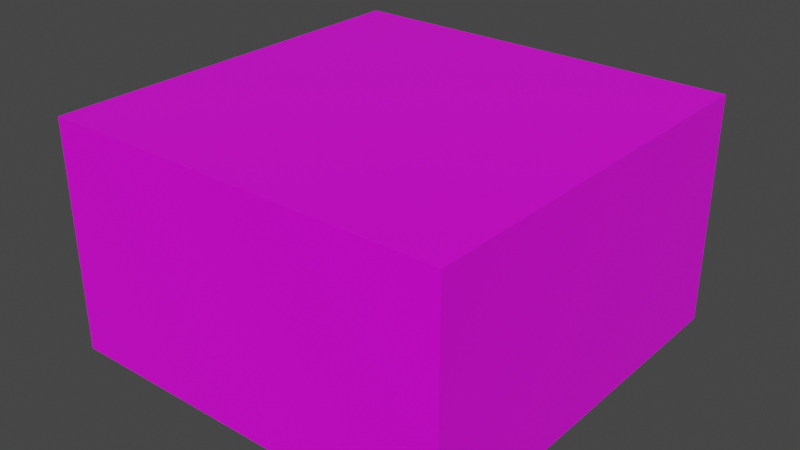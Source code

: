 # Source: standardbox.blend  (saved by Blender 2.93.20; exported with 4.5.12 LTS)
import bpy
from mathutils import Matrix  # noqa: F401  (used for matrix-valued properties, if any)

bpy.ops.wm.read_factory_settings(use_empty=True)
scene = bpy.context.scene
scene.name = 'Scene'

# ---- collections
col_collection = bpy.data.collections.new('Collection'); scene.collection.children.link(col_collection)

# ---- images (referenced by path relative to the original .blend; pixels are not part of the script)
import os
ASSET_DIR = os.environ.get("B2B_ASSET_DIR", "")  # directory of the original .blend (textures are referenced by path, not embedded)
HERE = os.path.dirname(os.path.abspath(__file__))  # packed textures are extracted next to this script under _unpacked/

def load_image(name, relpath, width, height, colorspace="sRGB"):
    """Load a texture the original file referenced (path relative to the .blend, or extracted next to this script)."""
    p = next((c for c in (os.path.join(HERE, relpath), os.path.join(ASSET_DIR, relpath)) if relpath and os.path.exists(c)), "")
    if p:
        img = bpy.data.images.load(p, check_existing=True)
        img.name = name
    else:  # same state as the original file: an image datablock whose file is absent (Cycles renders it pink)
        img = bpy.data.images.new(name, width, height)
        img.source = "FILE"
        img.filepath = "//" + (relpath or name)
    img.colorspace_settings.name = colorspace
    return img
img_template = load_image('template', 'template.png', 1024, 1024, 'sRGB')

# ---- materials (node trees are filled in below, after node groups)
mat_material = bpy.data.materials.new('Material')
mat_material.alpha_threshold = 0.0
mat_material.use_transparent_shadow = False
mat_material.line_color = (0.0, 0.0, 0.0, 1.0)

# ---- material node trees
mat_material.use_nodes = True; mat_material.node_tree.nodes.clear()
_N = mat_material.node_tree.nodes; _L = mat_material.node_tree.links
n0 = _N.new('ShaderNodeOutputMaterial'); n0.name = 'Material Output'; n0.location = (300, 300)
n1 = _N.new('ShaderNodeBsdfPrincipled'); n1.name = 'Principled BSDF'; n1.location = (10, 300)
n1.distribution = 'GGX'
n1.subsurface_method = 'BURLEY'
n1.inputs[2].default_value = 0.4
n1.inputs[3].default_value = 1.45
n1.inputs[27].default_value = (0.0, 0.0, 0.0, 1.0)
n1.inputs[28].default_value = 1.0
n2 = _N.new('ShaderNodeTexImage'); n2.name = 'Image Texture'; n2.location = (-280, 280)
n2.image = img_template
n2.interpolation = 'Closest'
_L.new(n1.outputs[0], n0.inputs[0])
_L.new(n2.outputs[0], n1.inputs[0])
n0.is_active_output = True

# ---- world
world_world = bpy.data.worlds.new('World'); scene.world = world_world
world_world.use_nodes = True; world_world.node_tree.nodes.clear()
_N = world_world.node_tree.nodes; _L = world_world.node_tree.links
n0 = _N.new('ShaderNodeOutputWorld'); n0.name = 'World Output'; n0.location = (300, 300)
n1 = _N.new('ShaderNodeBackground'); n1.name = 'Background'; n1.location = (10, 300)
n1.inputs[0].default_value = (0.05088, 0.05088, 0.05088, 1.0)
_L.new(n1.outputs[0], n0.inputs[0])
n0.is_active_output = True
world_world.color = (0.05088, 0.05088, 0.05088)
world_world.use_sun_shadow = False
world_world.sun_shadow_jitter_overblur = 0.0

# ---- meshes
me_cube = bpy.data.meshes.new('Cube')
me_cube.from_pydata([(1.0, 1.0, 0.5683), (1.0, 1.0, -0.5683), (1.0, -1.0, 0.5683), (1.0, -1.0, -0.5683), (-1.0, 1.0, 0.5683), (-1.0, 1.0, -0.5683), (-1.0, -1.0, 0.5683), (-1.0, -1.0, -0.5683)], [], [(0, 4, 6, 2), (3, 2, 6, 7), (7, 6, 4, 5), (5, 1, 3, 7), (1, 0, 2, 3), (5, 4, 0, 1)])
_uv = me_cube.uv_layers.new(name='UVMap')
_uv.uv.foreach_set('vector', [0.498, 0.5011, 0.498, 0.8182, 0.181, 0.8182, 0.181, 0.5011, 0.0007871, 0.5011, 0.181, 0.5011, 0.181, 0.8182, 0.000787, 0.8182, 0.181, 0.9984, 0.181, 0.8182, 0.498, 0.8182, 0.498, 0.9984, 0.498, 0.00386, 0.498, 0.3209, 0.181, 0.3209, 0.181, 0.00386, 0.498, 0.3209, 0.498, 0.5011, 0.181, 0.5011, 0.181, 0.3209, 0.6782, 0.8182, 0.498, 0.8182, 0.498, 0.5011, 0.6782, 0.5011])
me_cube.materials.append(mat_material)
me_cube.use_remesh_preserve_volume = False
me_cube.use_remesh_preserve_attributes = False
me_cube.use_mirror_vertex_groups = False
me_cube.update()

# ---- objects
ob_cube = bpy.data.objects.new('Cube', me_cube)

# ---- transforms, parenting, visibility, modifiers, constraints
ob_cube.location = (0.0, 0.0, 0.0)
ob_cube.lock_rotations_4d = False
ob_cube.empty_display_type = 'ARROWS'
ob_cube.lineart.crease_threshold = 0.0

# ---- collection membership
col_collection.objects.link(ob_cube)

# ---- scene / render settings (as saved in the file)
scene.frame_start = 1; scene.frame_end = 250; scene.frame_set(91)
scene.render.engine = 'BLENDER_EEVEE_NEXT'
scene.cycles.use_denoising = False
scene.cycles.samples = 128
scene.cycles.sampling_pattern = 'TABULATED_SOBOL'
scene.cycles.use_adaptive_sampling = False
scene.cycles.use_light_tree = False
scene.view_settings.view_transform = 'Filmic'
bpy.context.view_layer.update()

# ---- added for rendering (the .blend has no active camera and no usable light): camera, sun
cam_auto = bpy.data.cameras.new('AutoCamera')
cam_auto.lens = 50.0
cam_auto.sensor_width = 36.0
cam_auto.clip_end = 1000.0
ob_auto_camera = bpy.data.objects.new('AutoCamera', cam_auto)
scene.collection.objects.link(ob_auto_camera)
ob_auto_camera.location = (2.82034, -3.38441, 2.25627)
ob_auto_camera.rotation_euler = (1.09748, -7.21219e-08, 0.694738)
scene.camera = ob_auto_camera
light_auto_sun = bpy.data.lights.new('AutoSun', 'SUN')
light_auto_sun.energy = 3.0
light_auto_sun.angle = 0.0523599
ob_auto_sun = bpy.data.objects.new('AutoSun', light_auto_sun)
scene.collection.objects.link(ob_auto_sun)
ob_auto_sun.rotation_euler = (0.872665, 0.174533, 0.523599)
bpy.context.view_layer.update()
